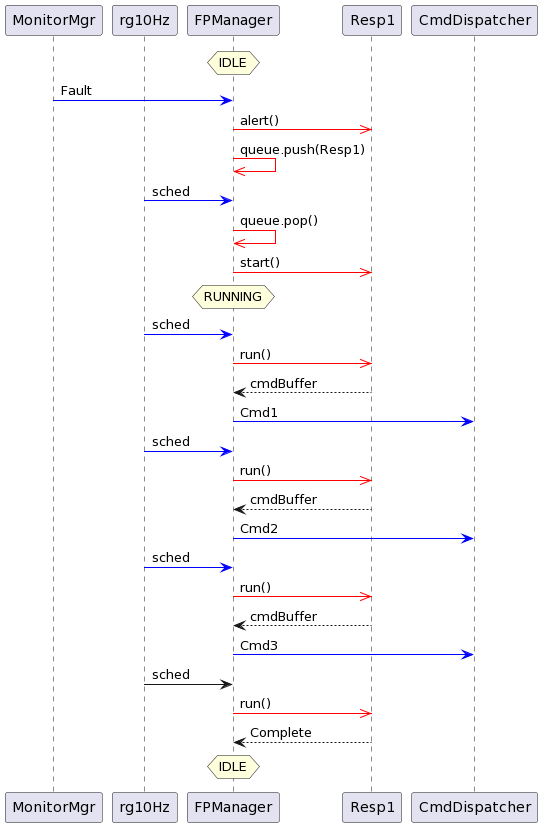

The diagram above was rendered by PlantUML. Its source (embedded in the PNG):
@startuml
participant MonitorMgr
participant rg10Hz
participant FPManager
participant Resp1
participant CmdDispatcher

hnote over FPManager: IDLE
MonitorMgr -[#blue]> FPManager : Fault
FPManager -[#red]>> Resp1 : alert()
FPManager -[#red]>> FPManager : queue.push(Resp1)

rg10Hz -[#blue]> FPManager : sched
FPManager -[#red]>> FPManager : queue.pop()
FPManager -[#red]>> Resp1 : start()
hnote over FPManager: RUNNING

rg10Hz -[#blue]> FPManager : sched
FPManager -[#red]>> Resp1 : run()
Resp1 --> FPManager : cmdBuffer
FPManager -[#blue]> CmdDispatcher : Cmd1

rg10Hz -[#blue]> FPManager : sched
FPManager -[#red]>> Resp1 : run()
Resp1 --> FPManager : cmdBuffer
FPManager -[#blue]> CmdDispatcher : Cmd2

rg10Hz -[#blue]> FPManager : sched
FPManager -[#red]>> Resp1 : run()
Resp1 --> FPManager : cmdBuffer
FPManager -[#blue]> CmdDispatcher : Cmd3

rg10Hz -> FPManager : sched
FPManager -[#red]>> Resp1 : run()
Resp1 --> FPManager : Complete
hnote over FPManager: IDLE
@enduml